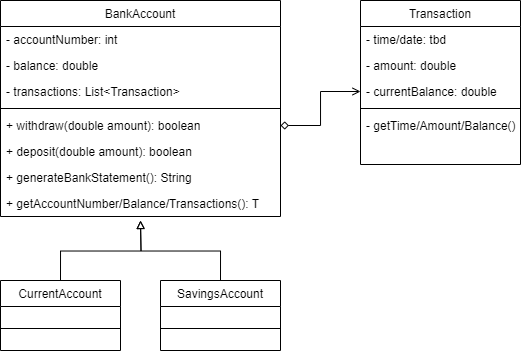

The diagram above was exported from draw.io. Its source (the exported page's mxGraphModel, read from the mxfile embedded in the PNG):
<mxGraphModel dx="573" dy="783" grid="1" gridSize="10" guides="1" tooltips="1" connect="1" arrows="1" fold="1" page="1" pageScale="1" pageWidth="827" pageHeight="1169" background="#ffffff" math="0" shadow="0">
  <root>
    <mxCell id="WIyWlLk6GJQsqaUBKTNV-0" />
    <mxCell id="WIyWlLk6GJQsqaUBKTNV-1" parent="WIyWlLk6GJQsqaUBKTNV-0" />
    <mxCell id="zkfFHV4jXpPFQw0GAbJ--0" value="BankAccount" style="swimlane;fontStyle=0;align=center;verticalAlign=top;childLayout=stackLayout;horizontal=1;startSize=26;horizontalStack=0;resizeParent=1;resizeLast=0;collapsible=1;marginBottom=0;rounded=0;shadow=0;strokeWidth=1;" parent="WIyWlLk6GJQsqaUBKTNV-1" vertex="1">
      <mxGeometry x="200" y="120" width="280" height="216" as="geometry">
        <mxRectangle x="230" y="140" width="160" height="26" as="alternateBounds" />
      </mxGeometry>
    </mxCell>
    <mxCell id="zkfFHV4jXpPFQw0GAbJ--1" value="- accountNumber: int" style="text;align=left;verticalAlign=top;spacingLeft=4;spacingRight=4;overflow=hidden;rotatable=0;points=[[0,0.5],[1,0.5]];portConstraint=eastwest;" parent="zkfFHV4jXpPFQw0GAbJ--0" vertex="1">
      <mxGeometry y="26" width="280" height="26" as="geometry" />
    </mxCell>
    <mxCell id="zkfFHV4jXpPFQw0GAbJ--2" value="- balance: double" style="text;align=left;verticalAlign=top;spacingLeft=4;spacingRight=4;overflow=hidden;rotatable=0;points=[[0,0.5],[1,0.5]];portConstraint=eastwest;rounded=0;shadow=0;html=0;" parent="zkfFHV4jXpPFQw0GAbJ--0" vertex="1">
      <mxGeometry y="52" width="280" height="26" as="geometry" />
    </mxCell>
    <mxCell id="zkfFHV4jXpPFQw0GAbJ--3" value="- transactions: List&lt;Transaction&gt;" style="text;align=left;verticalAlign=top;spacingLeft=4;spacingRight=4;overflow=hidden;rotatable=0;points=[[0,0.5],[1,0.5]];portConstraint=eastwest;rounded=0;shadow=0;html=0;" parent="zkfFHV4jXpPFQw0GAbJ--0" vertex="1">
      <mxGeometry y="78" width="280" height="26" as="geometry" />
    </mxCell>
    <mxCell id="zkfFHV4jXpPFQw0GAbJ--4" value="" style="line;html=1;strokeWidth=1;align=left;verticalAlign=middle;spacingTop=-1;spacingLeft=3;spacingRight=3;rotatable=0;labelPosition=right;points=[];portConstraint=eastwest;" parent="zkfFHV4jXpPFQw0GAbJ--0" vertex="1">
      <mxGeometry y="104" width="280" height="8" as="geometry" />
    </mxCell>
    <mxCell id="Bmks-iR_eQCnPwf_Oyh4-12" value="+ withdraw(double amount): boolean" style="text;align=left;verticalAlign=top;spacingLeft=4;spacingRight=4;overflow=hidden;rotatable=0;points=[[0,0.5],[1,0.5]];portConstraint=eastwest;rounded=0;shadow=0;html=0;" vertex="1" parent="zkfFHV4jXpPFQw0GAbJ--0">
      <mxGeometry y="112" width="280" height="26" as="geometry" />
    </mxCell>
    <mxCell id="Bmks-iR_eQCnPwf_Oyh4-13" value="+ deposit(double amount): boolean" style="text;align=left;verticalAlign=top;spacingLeft=4;spacingRight=4;overflow=hidden;rotatable=0;points=[[0,0.5],[1,0.5]];portConstraint=eastwest;rounded=0;shadow=0;html=0;" vertex="1" parent="zkfFHV4jXpPFQw0GAbJ--0">
      <mxGeometry y="138" width="280" height="26" as="geometry" />
    </mxCell>
    <mxCell id="Bmks-iR_eQCnPwf_Oyh4-16" value="+ generateBankStatement(): String" style="text;align=left;verticalAlign=top;spacingLeft=4;spacingRight=4;overflow=hidden;rotatable=0;points=[[0,0.5],[1,0.5]];portConstraint=eastwest;rounded=0;shadow=0;html=0;" vertex="1" parent="zkfFHV4jXpPFQw0GAbJ--0">
      <mxGeometry y="164" width="280" height="26" as="geometry" />
    </mxCell>
    <mxCell id="Bmks-iR_eQCnPwf_Oyh4-14" value="+ getAccountNumber/Balance/Transactions(): T" style="text;align=left;verticalAlign=top;spacingLeft=4;spacingRight=4;overflow=hidden;rotatable=0;points=[[0,0.5],[1,0.5]];portConstraint=eastwest;rounded=0;shadow=0;html=0;" vertex="1" parent="zkfFHV4jXpPFQw0GAbJ--0">
      <mxGeometry y="190" width="280" height="26" as="geometry" />
    </mxCell>
    <mxCell id="Bmks-iR_eQCnPwf_Oyh4-20" style="edgeStyle=orthogonalEdgeStyle;rounded=0;orthogonalLoop=1;jettySize=auto;html=1;exitX=0.5;exitY=0;exitDx=0;exitDy=0;endArrow=block;endFill=0;" edge="1" parent="WIyWlLk6GJQsqaUBKTNV-1" source="zkfFHV4jXpPFQw0GAbJ--6">
      <mxGeometry relative="1" as="geometry">
        <mxPoint x="340" y="340" as="targetPoint" />
      </mxGeometry>
    </mxCell>
    <mxCell id="zkfFHV4jXpPFQw0GAbJ--6" value="CurrentAccount" style="swimlane;fontStyle=0;align=center;verticalAlign=top;childLayout=stackLayout;horizontal=1;startSize=26;horizontalStack=0;resizeParent=1;resizeLast=0;collapsible=1;marginBottom=0;rounded=0;shadow=0;strokeWidth=1;" parent="WIyWlLk6GJQsqaUBKTNV-1" vertex="1">
      <mxGeometry x="200" y="400" width="120" height="70" as="geometry">
        <mxRectangle x="130" y="380" width="160" height="26" as="alternateBounds" />
      </mxGeometry>
    </mxCell>
    <mxCell id="zkfFHV4jXpPFQw0GAbJ--9" value="" style="line;html=1;strokeWidth=1;align=left;verticalAlign=middle;spacingTop=-1;spacingLeft=3;spacingRight=3;rotatable=0;labelPosition=right;points=[];portConstraint=eastwest;" parent="zkfFHV4jXpPFQw0GAbJ--6" vertex="1">
      <mxGeometry y="26" width="120" height="44" as="geometry" />
    </mxCell>
    <mxCell id="Bmks-iR_eQCnPwf_Oyh4-21" style="edgeStyle=orthogonalEdgeStyle;rounded=0;orthogonalLoop=1;jettySize=auto;html=1;exitX=0.5;exitY=0;exitDx=0;exitDy=0;endArrow=block;endFill=0;" edge="1" parent="WIyWlLk6GJQsqaUBKTNV-1" source="Bmks-iR_eQCnPwf_Oyh4-0">
      <mxGeometry relative="1" as="geometry">
        <mxPoint x="340" y="340" as="targetPoint" />
      </mxGeometry>
    </mxCell>
    <mxCell id="Bmks-iR_eQCnPwf_Oyh4-0" value="SavingsAccount" style="swimlane;fontStyle=0;align=center;verticalAlign=top;childLayout=stackLayout;horizontal=1;startSize=26;horizontalStack=0;resizeParent=1;resizeLast=0;collapsible=1;marginBottom=0;rounded=0;shadow=0;strokeWidth=1;" vertex="1" parent="WIyWlLk6GJQsqaUBKTNV-1">
      <mxGeometry x="360" y="400" width="120" height="70" as="geometry">
        <mxRectangle x="130" y="380" width="160" height="26" as="alternateBounds" />
      </mxGeometry>
    </mxCell>
    <mxCell id="Bmks-iR_eQCnPwf_Oyh4-3" value="" style="line;html=1;strokeWidth=1;align=left;verticalAlign=middle;spacingTop=-1;spacingLeft=3;spacingRight=3;rotatable=0;labelPosition=right;points=[];portConstraint=eastwest;" vertex="1" parent="Bmks-iR_eQCnPwf_Oyh4-0">
      <mxGeometry y="26" width="120" height="44" as="geometry" />
    </mxCell>
    <mxCell id="Bmks-iR_eQCnPwf_Oyh4-6" value="Transaction" style="swimlane;fontStyle=0;align=center;verticalAlign=top;childLayout=stackLayout;horizontal=1;startSize=26;horizontalStack=0;resizeParent=1;resizeLast=0;collapsible=1;marginBottom=0;rounded=0;shadow=0;strokeWidth=1;" vertex="1" parent="WIyWlLk6GJQsqaUBKTNV-1">
      <mxGeometry x="560" y="120" width="160" height="164" as="geometry">
        <mxRectangle x="130" y="380" width="160" height="26" as="alternateBounds" />
      </mxGeometry>
    </mxCell>
    <mxCell id="Bmks-iR_eQCnPwf_Oyh4-7" value="- time/date: tbd" style="text;align=left;verticalAlign=top;spacingLeft=4;spacingRight=4;overflow=hidden;rotatable=0;points=[[0,0.5],[1,0.5]];portConstraint=eastwest;" vertex="1" parent="Bmks-iR_eQCnPwf_Oyh4-6">
      <mxGeometry y="26" width="160" height="26" as="geometry" />
    </mxCell>
    <mxCell id="Bmks-iR_eQCnPwf_Oyh4-8" value="- amount: double" style="text;align=left;verticalAlign=top;spacingLeft=4;spacingRight=4;overflow=hidden;rotatable=0;points=[[0,0.5],[1,0.5]];portConstraint=eastwest;rounded=0;shadow=0;html=0;" vertex="1" parent="Bmks-iR_eQCnPwf_Oyh4-6">
      <mxGeometry y="52" width="160" height="26" as="geometry" />
    </mxCell>
    <mxCell id="Bmks-iR_eQCnPwf_Oyh4-17" value="- currentBalance: double" style="text;align=left;verticalAlign=top;spacingLeft=4;spacingRight=4;overflow=hidden;rotatable=0;points=[[0,0.5],[1,0.5]];portConstraint=eastwest;rounded=0;shadow=0;html=0;" vertex="1" parent="Bmks-iR_eQCnPwf_Oyh4-6">
      <mxGeometry y="78" width="160" height="26" as="geometry" />
    </mxCell>
    <mxCell id="Bmks-iR_eQCnPwf_Oyh4-9" value="" style="line;html=1;strokeWidth=1;align=left;verticalAlign=middle;spacingTop=-1;spacingLeft=3;spacingRight=3;rotatable=0;labelPosition=right;points=[];portConstraint=eastwest;" vertex="1" parent="Bmks-iR_eQCnPwf_Oyh4-6">
      <mxGeometry y="104" width="160" height="8" as="geometry" />
    </mxCell>
    <mxCell id="Bmks-iR_eQCnPwf_Oyh4-18" value="- getTime/Amount/Balance()" style="text;align=left;verticalAlign=top;spacingLeft=4;spacingRight=4;overflow=hidden;rotatable=0;points=[[0,0.5],[1,0.5]];portConstraint=eastwest;rounded=0;shadow=0;html=0;" vertex="1" parent="Bmks-iR_eQCnPwf_Oyh4-6">
      <mxGeometry y="112" width="160" height="26" as="geometry" />
    </mxCell>
    <mxCell id="Bmks-iR_eQCnPwf_Oyh4-24" style="edgeStyle=orthogonalEdgeStyle;rounded=0;orthogonalLoop=1;jettySize=auto;html=1;exitX=1;exitY=0.5;exitDx=0;exitDy=0;entryX=0;entryY=0.5;entryDx=0;entryDy=0;endArrow=open;endFill=0;startArrow=diamond;startFill=0;" edge="1" parent="WIyWlLk6GJQsqaUBKTNV-1" source="Bmks-iR_eQCnPwf_Oyh4-12" target="Bmks-iR_eQCnPwf_Oyh4-17">
      <mxGeometry relative="1" as="geometry" />
    </mxCell>
  </root>
</mxGraphModel>